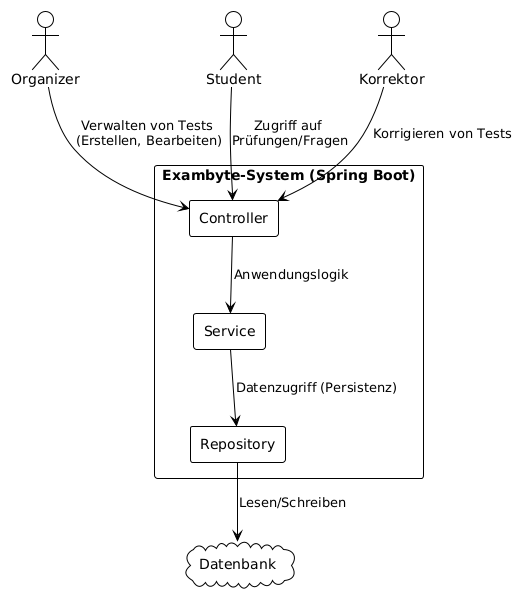

The diagram above was rendered by PlantUML. Its source (embedded in the PNG):
@startuml
!theme plain

actor Organizer as Organizer
actor Student as Student
actor Korrektor as Korrektor

rectangle "Exambyte-System (Spring Boot)" {
  rectangle "Controller" as Controllers
  rectangle "Service" as Services
  rectangle "Repository" as Repositories
}

Organizer --> Controllers : Verwalten von Tests \n(Erstellen, Bearbeiten)
Student --> Controllers : Zugriff auf \nPrüfungen/Fragen
Korrektor --> Controllers : Korrigieren von Tests

Controllers --> Services : Anwendungslogik
Services --> Repositories : Datenzugriff (Persistenz)

cloud "Datenbank" as DB
Repositories --> DB : Lesen/Schreiben
@enduml